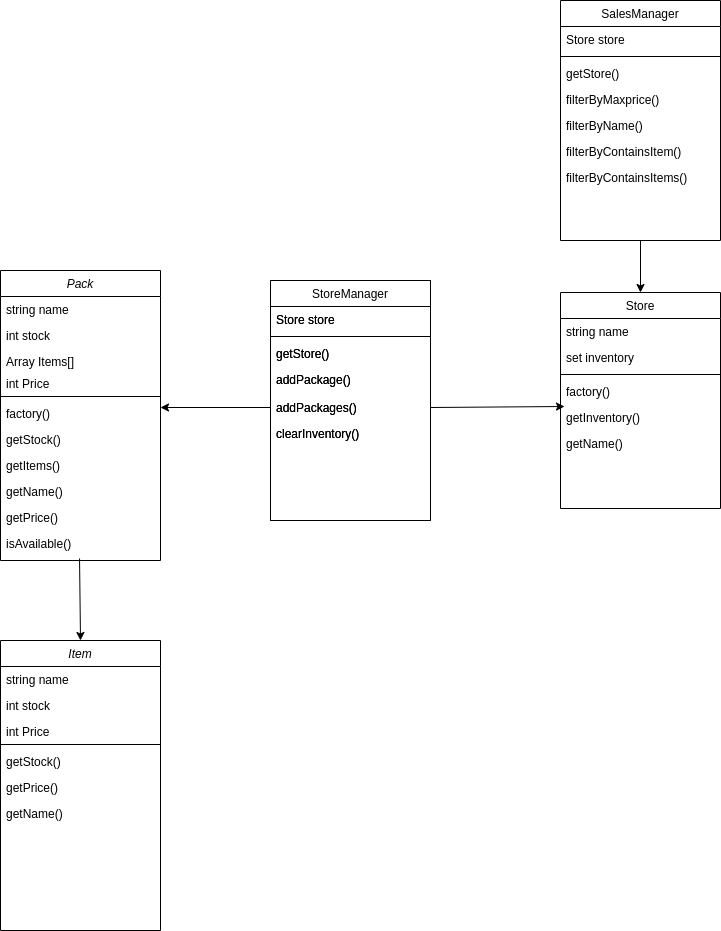

The diagram above was exported from draw.io. Its source (the exported page's mxGraphModel, read from the mxfile embedded in the PNG):
<mxGraphModel dx="1422" dy="705" grid="1" gridSize="10" guides="1" tooltips="1" connect="1" arrows="1" fold="1" page="1" pageScale="1" pageWidth="827" pageHeight="1169" math="0" shadow="0">
  <root>
    <mxCell id="WIyWlLk6GJQsqaUBKTNV-0" />
    <mxCell id="WIyWlLk6GJQsqaUBKTNV-1" parent="WIyWlLk6GJQsqaUBKTNV-0" />
    <mxCell id="zkfFHV4jXpPFQw0GAbJ--0" value="Pack" style="swimlane;fontStyle=2;align=center;verticalAlign=top;childLayout=stackLayout;horizontal=1;startSize=26;horizontalStack=0;resizeParent=1;resizeLast=0;collapsible=1;marginBottom=0;rounded=0;shadow=0;strokeWidth=1;" parent="WIyWlLk6GJQsqaUBKTNV-1" vertex="1">
      <mxGeometry x="90" y="420" width="160" height="290" as="geometry">
        <mxRectangle x="230" y="140" width="160" height="26" as="alternateBounds" />
      </mxGeometry>
    </mxCell>
    <mxCell id="zkfFHV4jXpPFQw0GAbJ--1" value="string name" style="text;align=left;verticalAlign=top;spacingLeft=4;spacingRight=4;overflow=hidden;rotatable=0;points=[[0,0.5],[1,0.5]];portConstraint=eastwest;" parent="zkfFHV4jXpPFQw0GAbJ--0" vertex="1">
      <mxGeometry y="26" width="160" height="26" as="geometry" />
    </mxCell>
    <mxCell id="zkfFHV4jXpPFQw0GAbJ--2" value="int stock" style="text;align=left;verticalAlign=top;spacingLeft=4;spacingRight=4;overflow=hidden;rotatable=0;points=[[0,0.5],[1,0.5]];portConstraint=eastwest;rounded=0;shadow=0;html=0;" parent="zkfFHV4jXpPFQw0GAbJ--0" vertex="1">
      <mxGeometry y="52" width="160" height="26" as="geometry" />
    </mxCell>
    <mxCell id="Ehof4eS3oFfXTjauNIR7-1" value="Array Items[]" style="text;align=left;verticalAlign=top;spacingLeft=4;spacingRight=4;overflow=hidden;rotatable=0;points=[[0,0.5],[1,0.5]];portConstraint=eastwest;rounded=0;shadow=0;html=0;" vertex="1" parent="zkfFHV4jXpPFQw0GAbJ--0">
      <mxGeometry y="78" width="160" height="22" as="geometry" />
    </mxCell>
    <mxCell id="Ehof4eS3oFfXTjauNIR7-2" value="int Price" style="text;align=left;verticalAlign=top;spacingLeft=4;spacingRight=4;overflow=hidden;rotatable=0;points=[[0,0.5],[1,0.5]];portConstraint=eastwest;rounded=0;shadow=0;html=0;" vertex="1" parent="zkfFHV4jXpPFQw0GAbJ--0">
      <mxGeometry y="100" width="160" height="22" as="geometry" />
    </mxCell>
    <mxCell id="Ehof4eS3oFfXTjauNIR7-5" value="" style="line;html=1;strokeWidth=1;align=left;verticalAlign=middle;spacingTop=-1;spacingLeft=3;spacingRight=3;rotatable=0;labelPosition=right;points=[];portConstraint=eastwest;" vertex="1" parent="zkfFHV4jXpPFQw0GAbJ--0">
      <mxGeometry y="122" width="160" height="8" as="geometry" />
    </mxCell>
    <mxCell id="Ehof4eS3oFfXTjauNIR7-7" value="factory()" style="text;align=left;verticalAlign=top;spacingLeft=4;spacingRight=4;overflow=hidden;rotatable=0;points=[[0,0.5],[1,0.5]];portConstraint=eastwest;" vertex="1" parent="zkfFHV4jXpPFQw0GAbJ--0">
      <mxGeometry y="130" width="160" height="26" as="geometry" />
    </mxCell>
    <mxCell id="Ehof4eS3oFfXTjauNIR7-8" value="getStock()" style="text;align=left;verticalAlign=top;spacingLeft=4;spacingRight=4;overflow=hidden;rotatable=0;points=[[0,0.5],[1,0.5]];portConstraint=eastwest;" vertex="1" parent="zkfFHV4jXpPFQw0GAbJ--0">
      <mxGeometry y="156" width="160" height="26" as="geometry" />
    </mxCell>
    <mxCell id="Ehof4eS3oFfXTjauNIR7-9" value="getItems()" style="text;align=left;verticalAlign=top;spacingLeft=4;spacingRight=4;overflow=hidden;rotatable=0;points=[[0,0.5],[1,0.5]];portConstraint=eastwest;" vertex="1" parent="zkfFHV4jXpPFQw0GAbJ--0">
      <mxGeometry y="182" width="160" height="26" as="geometry" />
    </mxCell>
    <mxCell id="Ehof4eS3oFfXTjauNIR7-11" value="getName()" style="text;align=left;verticalAlign=top;spacingLeft=4;spacingRight=4;overflow=hidden;rotatable=0;points=[[0,0.5],[1,0.5]];portConstraint=eastwest;" vertex="1" parent="zkfFHV4jXpPFQw0GAbJ--0">
      <mxGeometry y="208" width="160" height="26" as="geometry" />
    </mxCell>
    <mxCell id="Ehof4eS3oFfXTjauNIR7-12" value="getPrice()" style="text;align=left;verticalAlign=top;spacingLeft=4;spacingRight=4;overflow=hidden;rotatable=0;points=[[0,0.5],[1,0.5]];portConstraint=eastwest;" vertex="1" parent="zkfFHV4jXpPFQw0GAbJ--0">
      <mxGeometry y="234" width="160" height="26" as="geometry" />
    </mxCell>
    <mxCell id="Ehof4eS3oFfXTjauNIR7-32" value="isAvailable()" style="text;align=left;verticalAlign=top;spacingLeft=4;spacingRight=4;overflow=hidden;rotatable=0;points=[[0,0.5],[1,0.5]];portConstraint=eastwest;" vertex="1" parent="zkfFHV4jXpPFQw0GAbJ--0">
      <mxGeometry y="260" width="160" height="26" as="geometry" />
    </mxCell>
    <mxCell id="zkfFHV4jXpPFQw0GAbJ--17" value="Store" style="swimlane;fontStyle=0;align=center;verticalAlign=top;childLayout=stackLayout;horizontal=1;startSize=26;horizontalStack=0;resizeParent=1;resizeLast=0;collapsible=1;marginBottom=0;rounded=0;shadow=0;strokeWidth=1;" parent="WIyWlLk6GJQsqaUBKTNV-1" vertex="1">
      <mxGeometry x="650" y="442" width="160" height="216" as="geometry">
        <mxRectangle x="550" y="140" width="160" height="26" as="alternateBounds" />
      </mxGeometry>
    </mxCell>
    <mxCell id="zkfFHV4jXpPFQw0GAbJ--18" value="string name" style="text;align=left;verticalAlign=top;spacingLeft=4;spacingRight=4;overflow=hidden;rotatable=0;points=[[0,0.5],[1,0.5]];portConstraint=eastwest;" parent="zkfFHV4jXpPFQw0GAbJ--17" vertex="1">
      <mxGeometry y="26" width="160" height="26" as="geometry" />
    </mxCell>
    <mxCell id="zkfFHV4jXpPFQw0GAbJ--19" value="set inventory" style="text;align=left;verticalAlign=top;spacingLeft=4;spacingRight=4;overflow=hidden;rotatable=0;points=[[0,0.5],[1,0.5]];portConstraint=eastwest;rounded=0;shadow=0;html=0;" parent="zkfFHV4jXpPFQw0GAbJ--17" vertex="1">
      <mxGeometry y="52" width="160" height="26" as="geometry" />
    </mxCell>
    <mxCell id="zkfFHV4jXpPFQw0GAbJ--23" value="" style="line;html=1;strokeWidth=1;align=left;verticalAlign=middle;spacingTop=-1;spacingLeft=3;spacingRight=3;rotatable=0;labelPosition=right;points=[];portConstraint=eastwest;" parent="zkfFHV4jXpPFQw0GAbJ--17" vertex="1">
      <mxGeometry y="78" width="160" height="8" as="geometry" />
    </mxCell>
    <mxCell id="zkfFHV4jXpPFQw0GAbJ--24" value="factory()" style="text;align=left;verticalAlign=top;spacingLeft=4;spacingRight=4;overflow=hidden;rotatable=0;points=[[0,0.5],[1,0.5]];portConstraint=eastwest;" parent="zkfFHV4jXpPFQw0GAbJ--17" vertex="1">
      <mxGeometry y="86" width="160" height="26" as="geometry" />
    </mxCell>
    <mxCell id="zkfFHV4jXpPFQw0GAbJ--25" value="getInventory()" style="text;align=left;verticalAlign=top;spacingLeft=4;spacingRight=4;overflow=hidden;rotatable=0;points=[[0,0.5],[1,0.5]];portConstraint=eastwest;" parent="zkfFHV4jXpPFQw0GAbJ--17" vertex="1">
      <mxGeometry y="112" width="160" height="26" as="geometry" />
    </mxCell>
    <mxCell id="Ehof4eS3oFfXTjauNIR7-10" value="getName()" style="text;align=left;verticalAlign=top;spacingLeft=4;spacingRight=4;overflow=hidden;rotatable=0;points=[[0,0.5],[1,0.5]];portConstraint=eastwest;" vertex="1" parent="zkfFHV4jXpPFQw0GAbJ--17">
      <mxGeometry y="138" width="160" height="26" as="geometry" />
    </mxCell>
    <mxCell id="Ehof4eS3oFfXTjauNIR7-14" value="StoreManager" style="swimlane;fontStyle=0;align=center;verticalAlign=top;childLayout=stackLayout;horizontal=1;startSize=26;horizontalStack=0;resizeParent=1;resizeLast=0;collapsible=1;marginBottom=0;rounded=0;shadow=0;strokeWidth=1;" vertex="1" parent="WIyWlLk6GJQsqaUBKTNV-1">
      <mxGeometry x="360" y="430" width="160" height="240" as="geometry">
        <mxRectangle x="550" y="140" width="160" height="26" as="alternateBounds" />
      </mxGeometry>
    </mxCell>
    <mxCell id="Ehof4eS3oFfXTjauNIR7-15" value="Store store" style="text;align=left;verticalAlign=top;spacingLeft=4;spacingRight=4;overflow=hidden;rotatable=0;points=[[0,0.5],[1,0.5]];portConstraint=eastwest;" vertex="1" parent="Ehof4eS3oFfXTjauNIR7-14">
      <mxGeometry y="26" width="160" height="26" as="geometry" />
    </mxCell>
    <mxCell id="Ehof4eS3oFfXTjauNIR7-17" value="" style="line;html=1;strokeWidth=1;align=left;verticalAlign=middle;spacingTop=-1;spacingLeft=3;spacingRight=3;rotatable=0;labelPosition=right;points=[];portConstraint=eastwest;" vertex="1" parent="Ehof4eS3oFfXTjauNIR7-14">
      <mxGeometry y="52" width="160" height="8" as="geometry" />
    </mxCell>
    <mxCell id="Ehof4eS3oFfXTjauNIR7-21" value="getStore()" style="text;align=left;verticalAlign=top;spacingLeft=4;spacingRight=4;overflow=hidden;rotatable=0;points=[[0,0.5],[1,0.5]];portConstraint=eastwest;" vertex="1" parent="Ehof4eS3oFfXTjauNIR7-14">
      <mxGeometry y="60" width="160" height="26" as="geometry" />
    </mxCell>
    <mxCell id="Ehof4eS3oFfXTjauNIR7-30" value="addPackage()" style="text;align=left;verticalAlign=top;spacingLeft=4;spacingRight=4;overflow=hidden;rotatable=0;points=[[0,0.5],[1,0.5]];portConstraint=eastwest;" vertex="1" parent="Ehof4eS3oFfXTjauNIR7-14">
      <mxGeometry y="86" width="160" height="28" as="geometry" />
    </mxCell>
    <mxCell id="Ehof4eS3oFfXTjauNIR7-31" value="addPackages()" style="text;align=left;verticalAlign=top;spacingLeft=4;spacingRight=4;overflow=hidden;rotatable=0;points=[[0,0.5],[1,0.5]];portConstraint=eastwest;" vertex="1" parent="Ehof4eS3oFfXTjauNIR7-14">
      <mxGeometry y="114" width="160" height="26" as="geometry" />
    </mxCell>
    <mxCell id="Ehof4eS3oFfXTjauNIR7-39" value="clearInventory()" style="text;align=left;verticalAlign=top;spacingLeft=4;spacingRight=4;overflow=hidden;rotatable=0;points=[[0,0.5],[1,0.5]];portConstraint=eastwest;" vertex="1" parent="Ehof4eS3oFfXTjauNIR7-14">
      <mxGeometry y="140" width="160" height="26" as="geometry" />
    </mxCell>
    <mxCell id="Ehof4eS3oFfXTjauNIR7-41" value="" style="endArrow=classic;html=1;rounded=0;exitX=0;exitY=0.5;exitDx=0;exitDy=0;" edge="1" parent="WIyWlLk6GJQsqaUBKTNV-1" source="Ehof4eS3oFfXTjauNIR7-31">
      <mxGeometry width="50" height="50" relative="1" as="geometry">
        <mxPoint x="390" y="440" as="sourcePoint" />
        <mxPoint x="250" y="557" as="targetPoint" />
      </mxGeometry>
    </mxCell>
    <mxCell id="Ehof4eS3oFfXTjauNIR7-42" value="" style="endArrow=classic;html=1;rounded=0;exitX=1;exitY=0.5;exitDx=0;exitDy=0;entryX=0.025;entryY=0.077;entryDx=0;entryDy=0;entryPerimeter=0;" edge="1" parent="WIyWlLk6GJQsqaUBKTNV-1" source="Ehof4eS3oFfXTjauNIR7-31" target="zkfFHV4jXpPFQw0GAbJ--25">
      <mxGeometry width="50" height="50" relative="1" as="geometry">
        <mxPoint x="390" y="440" as="sourcePoint" />
        <mxPoint x="640" y="557" as="targetPoint" />
      </mxGeometry>
    </mxCell>
    <mxCell id="Ehof4eS3oFfXTjauNIR7-43" value="StoreManager" style="swimlane;fontStyle=0;align=center;verticalAlign=top;childLayout=stackLayout;horizontal=1;startSize=26;horizontalStack=0;resizeParent=1;resizeLast=0;collapsible=1;marginBottom=0;rounded=0;shadow=0;strokeWidth=1;" vertex="1" parent="WIyWlLk6GJQsqaUBKTNV-1">
      <mxGeometry x="360" y="430" width="160" height="240" as="geometry">
        <mxRectangle x="550" y="140" width="160" height="26" as="alternateBounds" />
      </mxGeometry>
    </mxCell>
    <mxCell id="Ehof4eS3oFfXTjauNIR7-44" value="Store store" style="text;align=left;verticalAlign=top;spacingLeft=4;spacingRight=4;overflow=hidden;rotatable=0;points=[[0,0.5],[1,0.5]];portConstraint=eastwest;" vertex="1" parent="Ehof4eS3oFfXTjauNIR7-43">
      <mxGeometry y="26" width="160" height="26" as="geometry" />
    </mxCell>
    <mxCell id="Ehof4eS3oFfXTjauNIR7-45" value="" style="line;html=1;strokeWidth=1;align=left;verticalAlign=middle;spacingTop=-1;spacingLeft=3;spacingRight=3;rotatable=0;labelPosition=right;points=[];portConstraint=eastwest;" vertex="1" parent="Ehof4eS3oFfXTjauNIR7-43">
      <mxGeometry y="52" width="160" height="8" as="geometry" />
    </mxCell>
    <mxCell id="Ehof4eS3oFfXTjauNIR7-46" value="getStore()" style="text;align=left;verticalAlign=top;spacingLeft=4;spacingRight=4;overflow=hidden;rotatable=0;points=[[0,0.5],[1,0.5]];portConstraint=eastwest;" vertex="1" parent="Ehof4eS3oFfXTjauNIR7-43">
      <mxGeometry y="60" width="160" height="26" as="geometry" />
    </mxCell>
    <mxCell id="Ehof4eS3oFfXTjauNIR7-47" value="addPackage()" style="text;align=left;verticalAlign=top;spacingLeft=4;spacingRight=4;overflow=hidden;rotatable=0;points=[[0,0.5],[1,0.5]];portConstraint=eastwest;" vertex="1" parent="Ehof4eS3oFfXTjauNIR7-43">
      <mxGeometry y="86" width="160" height="28" as="geometry" />
    </mxCell>
    <mxCell id="Ehof4eS3oFfXTjauNIR7-48" value="addPackages()" style="text;align=left;verticalAlign=top;spacingLeft=4;spacingRight=4;overflow=hidden;rotatable=0;points=[[0,0.5],[1,0.5]];portConstraint=eastwest;" vertex="1" parent="Ehof4eS3oFfXTjauNIR7-43">
      <mxGeometry y="114" width="160" height="26" as="geometry" />
    </mxCell>
    <mxCell id="Ehof4eS3oFfXTjauNIR7-49" value="clearInventory()" style="text;align=left;verticalAlign=top;spacingLeft=4;spacingRight=4;overflow=hidden;rotatable=0;points=[[0,0.5],[1,0.5]];portConstraint=eastwest;" vertex="1" parent="Ehof4eS3oFfXTjauNIR7-43">
      <mxGeometry y="140" width="160" height="26" as="geometry" />
    </mxCell>
    <mxCell id="Ehof4eS3oFfXTjauNIR7-50" value="SalesManager" style="swimlane;fontStyle=0;align=center;verticalAlign=top;childLayout=stackLayout;horizontal=1;startSize=26;horizontalStack=0;resizeParent=1;resizeLast=0;collapsible=1;marginBottom=0;rounded=0;shadow=0;strokeWidth=1;" vertex="1" parent="WIyWlLk6GJQsqaUBKTNV-1">
      <mxGeometry x="650" y="150" width="160" height="240" as="geometry">
        <mxRectangle x="550" y="140" width="160" height="26" as="alternateBounds" />
      </mxGeometry>
    </mxCell>
    <mxCell id="Ehof4eS3oFfXTjauNIR7-51" value="Store store" style="text;align=left;verticalAlign=top;spacingLeft=4;spacingRight=4;overflow=hidden;rotatable=0;points=[[0,0.5],[1,0.5]];portConstraint=eastwest;" vertex="1" parent="Ehof4eS3oFfXTjauNIR7-50">
      <mxGeometry y="26" width="160" height="26" as="geometry" />
    </mxCell>
    <mxCell id="Ehof4eS3oFfXTjauNIR7-52" value="" style="line;html=1;strokeWidth=1;align=left;verticalAlign=middle;spacingTop=-1;spacingLeft=3;spacingRight=3;rotatable=0;labelPosition=right;points=[];portConstraint=eastwest;" vertex="1" parent="Ehof4eS3oFfXTjauNIR7-50">
      <mxGeometry y="52" width="160" height="8" as="geometry" />
    </mxCell>
    <mxCell id="Ehof4eS3oFfXTjauNIR7-60" value="getStore()" style="text;align=left;verticalAlign=top;spacingLeft=4;spacingRight=4;overflow=hidden;rotatable=0;points=[[0,0.5],[1,0.5]];portConstraint=eastwest;" vertex="1" parent="Ehof4eS3oFfXTjauNIR7-50">
      <mxGeometry y="60" width="160" height="26" as="geometry" />
    </mxCell>
    <mxCell id="Ehof4eS3oFfXTjauNIR7-53" value="filterByMaxprice()" style="text;align=left;verticalAlign=top;spacingLeft=4;spacingRight=4;overflow=hidden;rotatable=0;points=[[0,0.5],[1,0.5]];portConstraint=eastwest;" vertex="1" parent="Ehof4eS3oFfXTjauNIR7-50">
      <mxGeometry y="86" width="160" height="26" as="geometry" />
    </mxCell>
    <mxCell id="Ehof4eS3oFfXTjauNIR7-59" value="filterByName()" style="text;align=left;verticalAlign=top;spacingLeft=4;spacingRight=4;overflow=hidden;rotatable=0;points=[[0,0.5],[1,0.5]];portConstraint=eastwest;" vertex="1" parent="Ehof4eS3oFfXTjauNIR7-50">
      <mxGeometry y="112" width="160" height="26" as="geometry" />
    </mxCell>
    <mxCell id="Ehof4eS3oFfXTjauNIR7-61" value="filterByContainsItem()" style="text;align=left;verticalAlign=top;spacingLeft=4;spacingRight=4;overflow=hidden;rotatable=0;points=[[0,0.5],[1,0.5]];portConstraint=eastwest;" vertex="1" parent="Ehof4eS3oFfXTjauNIR7-50">
      <mxGeometry y="138" width="160" height="26" as="geometry" />
    </mxCell>
    <mxCell id="Ehof4eS3oFfXTjauNIR7-62" value="filterByContainsItems()" style="text;align=left;verticalAlign=top;spacingLeft=4;spacingRight=4;overflow=hidden;rotatable=0;points=[[0,0.5],[1,0.5]];portConstraint=eastwest;" vertex="1" parent="Ehof4eS3oFfXTjauNIR7-50">
      <mxGeometry y="164" width="160" height="26" as="geometry" />
    </mxCell>
    <mxCell id="Ehof4eS3oFfXTjauNIR7-57" value="" style="endArrow=classic;html=1;rounded=0;entryX=0.5;entryY=0;entryDx=0;entryDy=0;" edge="1" parent="WIyWlLk6GJQsqaUBKTNV-1" target="zkfFHV4jXpPFQw0GAbJ--17">
      <mxGeometry width="50" height="50" relative="1" as="geometry">
        <mxPoint x="730" y="390" as="sourcePoint" />
        <mxPoint x="740" y="410" as="targetPoint" />
      </mxGeometry>
    </mxCell>
    <mxCell id="Ehof4eS3oFfXTjauNIR7-63" value="Item" style="swimlane;fontStyle=2;align=center;verticalAlign=top;childLayout=stackLayout;horizontal=1;startSize=26;horizontalStack=0;resizeParent=1;resizeLast=0;collapsible=1;marginBottom=0;rounded=0;shadow=0;strokeWidth=1;" vertex="1" parent="WIyWlLk6GJQsqaUBKTNV-1">
      <mxGeometry x="90" y="790" width="160" height="290" as="geometry">
        <mxRectangle x="230" y="140" width="160" height="26" as="alternateBounds" />
      </mxGeometry>
    </mxCell>
    <mxCell id="Ehof4eS3oFfXTjauNIR7-64" value="string name" style="text;align=left;verticalAlign=top;spacingLeft=4;spacingRight=4;overflow=hidden;rotatable=0;points=[[0,0.5],[1,0.5]];portConstraint=eastwest;" vertex="1" parent="Ehof4eS3oFfXTjauNIR7-63">
      <mxGeometry y="26" width="160" height="26" as="geometry" />
    </mxCell>
    <mxCell id="Ehof4eS3oFfXTjauNIR7-65" value="int stock" style="text;align=left;verticalAlign=top;spacingLeft=4;spacingRight=4;overflow=hidden;rotatable=0;points=[[0,0.5],[1,0.5]];portConstraint=eastwest;rounded=0;shadow=0;html=0;" vertex="1" parent="Ehof4eS3oFfXTjauNIR7-63">
      <mxGeometry y="52" width="160" height="26" as="geometry" />
    </mxCell>
    <mxCell id="Ehof4eS3oFfXTjauNIR7-67" value="int Price" style="text;align=left;verticalAlign=top;spacingLeft=4;spacingRight=4;overflow=hidden;rotatable=0;points=[[0,0.5],[1,0.5]];portConstraint=eastwest;rounded=0;shadow=0;html=0;" vertex="1" parent="Ehof4eS3oFfXTjauNIR7-63">
      <mxGeometry y="78" width="160" height="22" as="geometry" />
    </mxCell>
    <mxCell id="Ehof4eS3oFfXTjauNIR7-68" value="" style="line;html=1;strokeWidth=1;align=left;verticalAlign=middle;spacingTop=-1;spacingLeft=3;spacingRight=3;rotatable=0;labelPosition=right;points=[];portConstraint=eastwest;" vertex="1" parent="Ehof4eS3oFfXTjauNIR7-63">
      <mxGeometry y="100" width="160" height="8" as="geometry" />
    </mxCell>
    <mxCell id="Ehof4eS3oFfXTjauNIR7-70" value="getStock()" style="text;align=left;verticalAlign=top;spacingLeft=4;spacingRight=4;overflow=hidden;rotatable=0;points=[[0,0.5],[1,0.5]];portConstraint=eastwest;" vertex="1" parent="Ehof4eS3oFfXTjauNIR7-63">
      <mxGeometry y="108" width="160" height="26" as="geometry" />
    </mxCell>
    <mxCell id="Ehof4eS3oFfXTjauNIR7-72" value="getPrice()" style="text;align=left;verticalAlign=top;spacingLeft=4;spacingRight=4;overflow=hidden;rotatable=0;points=[[0,0.5],[1,0.5]];portConstraint=eastwest;" vertex="1" parent="Ehof4eS3oFfXTjauNIR7-63">
      <mxGeometry y="134" width="160" height="26" as="geometry" />
    </mxCell>
    <mxCell id="Ehof4eS3oFfXTjauNIR7-76" value="getName()" style="text;align=left;verticalAlign=top;spacingLeft=4;spacingRight=4;overflow=hidden;rotatable=0;points=[[0,0.5],[1,0.5]];portConstraint=eastwest;" vertex="1" parent="Ehof4eS3oFfXTjauNIR7-63">
      <mxGeometry y="160" width="160" height="26" as="geometry" />
    </mxCell>
    <mxCell id="Ehof4eS3oFfXTjauNIR7-75" value="" style="endArrow=classic;html=1;rounded=0;exitX=0.494;exitY=1.077;exitDx=0;exitDy=0;exitPerimeter=0;entryX=0.5;entryY=0;entryDx=0;entryDy=0;" edge="1" parent="WIyWlLk6GJQsqaUBKTNV-1" source="Ehof4eS3oFfXTjauNIR7-32" target="Ehof4eS3oFfXTjauNIR7-63">
      <mxGeometry width="50" height="50" relative="1" as="geometry">
        <mxPoint x="390" y="810" as="sourcePoint" />
        <mxPoint x="440" y="760" as="targetPoint" />
      </mxGeometry>
    </mxCell>
  </root>
</mxGraphModel>